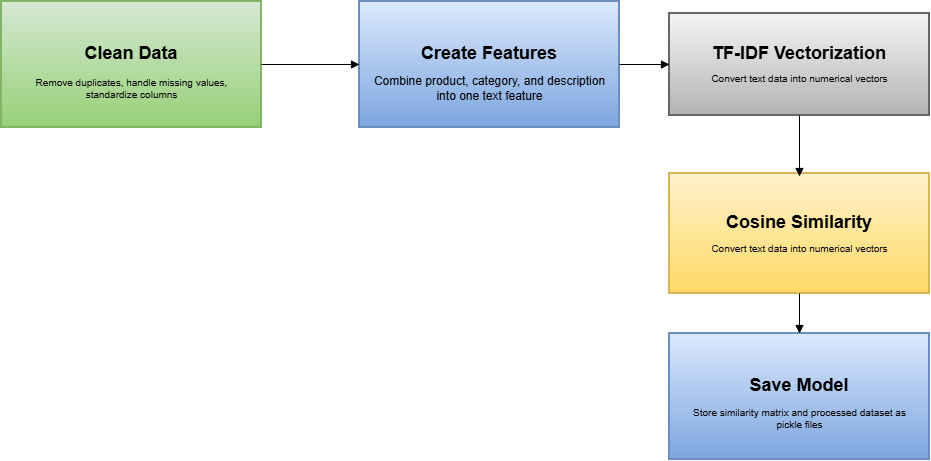

The diagram above was exported from draw.io. Its source (the exported page's mxGraphModel, read from the mxfile embedded in the PNG):
<mxGraphModel dx="1999" dy="627" grid="1" gridSize="10" guides="1" tooltips="1" connect="1" arrows="1" fold="1" page="1" pageScale="1" pageWidth="850" pageHeight="1100" math="0" shadow="0">
  <root>
    <mxCell id="0" />
    <mxCell id="1" parent="0" />
    <mxCell id="2" parent="1" style="whiteSpace=wrap;strokeWidth=2;fontSize=18;fillColor=#d5e8d4;strokeColor=#82b366;gradientColor=#97d077;fontStyle=1" value="Clean Data&#10;" vertex="1">
      <mxGeometry height="126" width="260" x="-40" y="8" as="geometry" />
    </mxCell>
    <mxCell id="3" parent="1" style="whiteSpace=wrap;strokeWidth=2;fontSize=18;fillColor=#dae8fc;strokeColor=#6c8ebf;gradientColor=#7ea6e0;fontStyle=1" value="Create Features&#10;" vertex="1">
      <mxGeometry height="126" width="260" x="318" y="8" as="geometry" />
    </mxCell>
    <mxCell id="4" parent="1" style="whiteSpace=wrap;strokeWidth=2;fillColor=#f5f5f5;strokeColor=#666666;gradientColor=#b3b3b3;fontSize=18;fontStyle=1" value="TF-IDF Vectorization&#10;" vertex="1">
      <mxGeometry height="102" width="260" x="628" y="20" as="geometry" />
    </mxCell>
    <mxCell id="5" parent="1" style="whiteSpace=wrap;strokeWidth=2;fillColor=#fff2cc;strokeColor=#d6b656;gradientColor=#ffd966;fontSize=18;fontStyle=1" value="Cosine Similarity&#10;" vertex="1">
      <mxGeometry height="120" width="260" x="628" y="180" as="geometry" />
    </mxCell>
    <mxCell id="6" parent="1" style="whiteSpace=wrap;strokeWidth=2;fillColor=#dae8fc;strokeColor=#6c8ebf;gradientColor=#7ea6e0;fontSize=18;fontStyle=1" value="Save Model&#10;" vertex="1">
      <mxGeometry height="126" width="260" x="628" y="340" as="geometry" />
    </mxCell>
    <mxCell id="7" edge="1" parent="1" source="2" style="curved=1;startArrow=none;endArrow=block;exitX=1;exitY=0.5;entryX=0;entryY=0.5;" target="3" value="">
      <mxGeometry relative="1" as="geometry">
        <Array as="points" />
      </mxGeometry>
    </mxCell>
    <mxCell id="8" edge="1" parent="1" source="3" style="curved=1;startArrow=none;endArrow=block;exitX=1;exitY=0.5;entryX=0;entryY=0.5;" target="4" value="">
      <mxGeometry relative="1" as="geometry">
        <Array as="points" />
      </mxGeometry>
    </mxCell>
    <mxCell id="9" edge="1" parent="1" source="4" style="curved=1;startArrow=none;endArrow=block;exitX=0.5;exitY=1;exitDx=0;exitDy=0;" value="">
      <mxGeometry relative="1" as="geometry">
        <Array as="points" />
        <mxPoint x="758" y="183" as="targetPoint" />
      </mxGeometry>
    </mxCell>
    <mxCell id="10" edge="1" parent="1" source="5" style="curved=1;startArrow=none;endArrow=block;exitX=0.5;exitY=1;exitDx=0;exitDy=0;" target="6" value="">
      <mxGeometry relative="1" as="geometry">
        <Array as="points" />
      </mxGeometry>
    </mxCell>
    <mxCell id="k3NlXuhB8s31OkDE9Q3O-11" parent="1" style="text;html=1;whiteSpace=wrap;strokeColor=none;fillColor=none;align=center;verticalAlign=middle;rounded=0;fontSize=10;fontStyle=0" value="&lt;span&gt;Remove duplicates, handle missing values, standardize columns&lt;/span&gt;" vertex="1">
      <mxGeometry height="30" width="235" x="-27.5" y="80" as="geometry" />
    </mxCell>
    <mxCell id="k3NlXuhB8s31OkDE9Q3O-13" parent="1" style="text;html=1;whiteSpace=wrap;strokeColor=none;fillColor=none;align=center;verticalAlign=middle;rounded=0;fontSize=10;fontStyle=0;rotation=0;" value="&lt;span style=&quot;font-size: 12px;&quot;&gt;Combine product, category, and description into one text feature&lt;/span&gt;" vertex="1">
      <mxGeometry height="30" width="235" x="330.5" y="80" as="geometry" />
    </mxCell>
    <mxCell id="k3NlXuhB8s31OkDE9Q3O-14" parent="1" style="text;html=1;whiteSpace=wrap;strokeColor=none;fillColor=none;align=center;verticalAlign=middle;rounded=0;fontSize=10;fontStyle=2;rotation=0;" value="&lt;span style=&quot;font-style: normal;&quot;&gt;&lt;font&gt;Convert text data into numerical vectors&lt;/font&gt;&lt;/span&gt;" vertex="1">
      <mxGeometry height="30" width="235" x="640.5" y="70" as="geometry" />
    </mxCell>
    <mxCell id="k3NlXuhB8s31OkDE9Q3O-15" parent="1" style="text;html=1;whiteSpace=wrap;strokeColor=none;fillColor=none;align=center;verticalAlign=middle;rounded=0;fontSize=10;fontStyle=2;rotation=0;" value="&lt;span style=&quot;font-style: normal;&quot;&gt;&lt;font&gt;Convert text data into numerical vectors&lt;/font&gt;&lt;/span&gt;" vertex="1">
      <mxGeometry height="30" width="235" x="640.5" y="240" as="geometry" />
    </mxCell>
    <mxCell id="k3NlXuhB8s31OkDE9Q3O-16" parent="1" style="text;html=1;whiteSpace=wrap;strokeColor=none;fillColor=none;align=center;verticalAlign=middle;rounded=0;fontSize=10;fontStyle=2;rotation=0;" value="&lt;span style=&quot;font-style: normal;&quot;&gt;&lt;font&gt;Store similarity matrix and processed dataset as pickle files&lt;/font&gt;&lt;/span&gt;" vertex="1">
      <mxGeometry height="30" width="235" x="640.5" y="410" as="geometry" />
    </mxCell>
  </root>
</mxGraphModel>